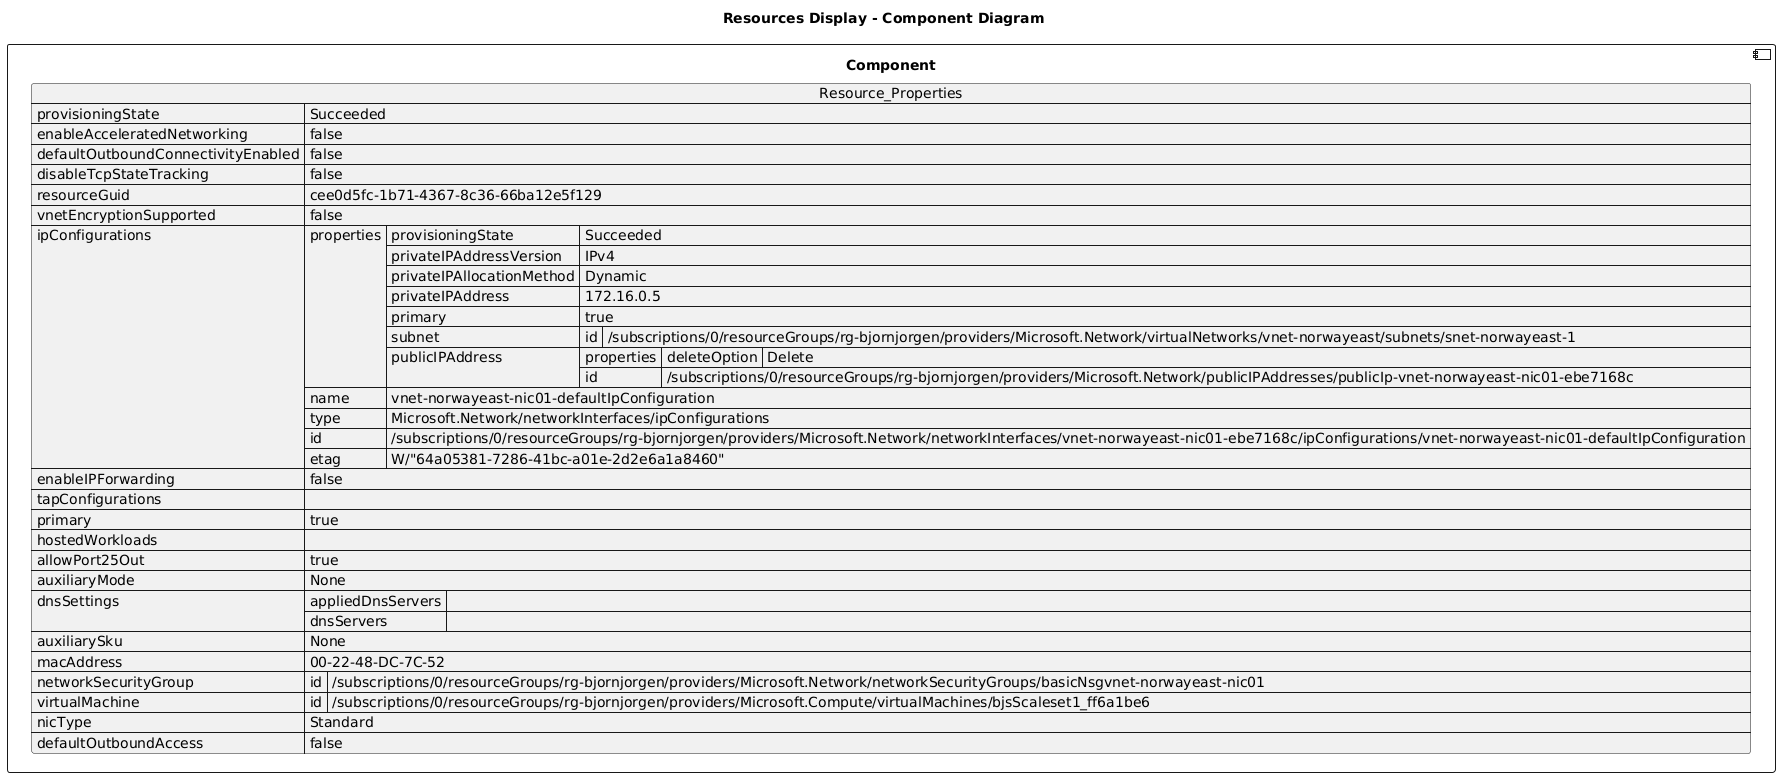

The diagram above was rendered by PlantUML. Its source (embedded in the PNG):
@startuml

title Resources Display - Component Diagram

component Component {

json  Resource_Properties {
  "provisioningState": "Succeeded",
  "enableAcceleratedNetworking": false,
  "defaultOutboundConnectivityEnabled": false,
  "disableTcpStateTracking": false,
  "resourceGuid": "cee0d5fc-1b71-4367-8c36-66ba12e5f129",
  "vnetEncryptionSupported": false,
  "ipConfigurations": [
    {
      "properties": {
        "provisioningState": "Succeeded",
        "privateIPAddressVersion": "IPv4",
        "privateIPAllocationMethod": "Dynamic",
        "privateIPAddress": "172.16.0.5",
        "primary": true,
        "subnet": {
          "id": "/subscriptions/0/resourceGroups/rg-bjornjorgen/providers/Microsoft.Network/virtualNetworks/vnet-norwayeast/subnets/snet-norwayeast-1"
        },
        "publicIPAddress": {
          "properties": {
            "deleteOption": "Delete"
          },
          "id": "/subscriptions/0/resourceGroups/rg-bjornjorgen/providers/Microsoft.Network/publicIPAddresses/publicIp-vnet-norwayeast-nic01-ebe7168c"
        }
      },
      "name": "vnet-norwayeast-nic01-defaultIpConfiguration",
      "type": "Microsoft.Network/networkInterfaces/ipConfigurations",
      "id": "/subscriptions/0/resourceGroups/rg-bjornjorgen/providers/Microsoft.Network/networkInterfaces/vnet-norwayeast-nic01-ebe7168c/ipConfigurations/vnet-norwayeast-nic01-defaultIpConfiguration",
      "etag": "W/\"64a05381-7286-41bc-a01e-2d2e6a1a8460\""
    }
  ],
  "enableIPForwarding": false,
  "tapConfigurations": [],
  "primary": true,
  "hostedWorkloads": [],
  "allowPort25Out": true,
  "auxiliaryMode": "None",
  "dnsSettings": {
    "appliedDnsServers": [],
    "dnsServers": []
  },
  "auxiliarySku": "None",
  "macAddress": "00-22-48-DC-7C-52",
  "networkSecurityGroup": {
    "id": "/subscriptions/0/resourceGroups/rg-bjornjorgen/providers/Microsoft.Network/networkSecurityGroups/basicNsgvnet-norwayeast-nic01"
  },
  "virtualMachine": {
    "id": "/subscriptions/0/resourceGroups/rg-bjornjorgen/providers/Microsoft.Compute/virtualMachines/bjsScaleset1_ff6a1be6"
  },
  "nicType": "Standard",
  "defaultOutboundAccess": false
}
}
@enduml